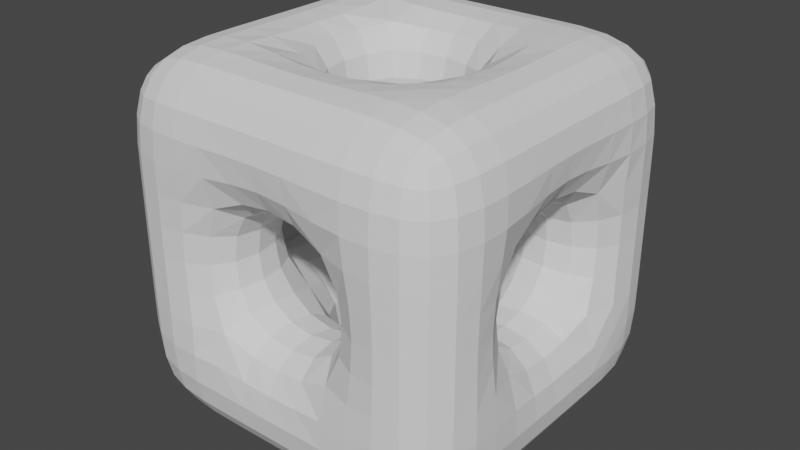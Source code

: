 # Source: HyperCube.blend  (saved by Blender 3.2.14; exported with 4.5.12 LTS)
import bpy
from mathutils import Matrix  # noqa: F401  (used for matrix-valued properties, if any)

bpy.ops.wm.read_factory_settings(use_empty=True)
scene = bpy.context.scene
scene.name = 'Scene'

# ---- collections
col_collection = bpy.data.collections.new('Collection'); scene.collection.children.link(col_collection)

# ---- world
world_world = bpy.data.worlds.new('World'); scene.world = world_world
world_world.use_nodes = True; world_world.node_tree.nodes.clear()
_N = world_world.node_tree.nodes; _L = world_world.node_tree.links
n0 = _N.new('ShaderNodeOutputWorld'); n0.name = 'World Output'; n0.location = (300, 300)
n1 = _N.new('ShaderNodeBackground'); n1.name = 'Background'; n1.location = (10, 300)
n1.inputs[0].default_value = (0.05088, 0.05088, 0.05088, 1.0)
_L.new(n1.outputs[0], n0.inputs[0])
n0.is_active_output = True
world_world.color = (0.05088, 0.05088, 0.05088)
world_world.use_sun_shadow = False
world_world.sun_shadow_jitter_overblur = 0.0

# ---- meshes
me_hypercube_001 = bpy.data.meshes.new('HyperCube.001')
me_hypercube_001.from_pydata([(-1.5, -1.5, -1.5), (-1.5, -1.5, -0.5), (-0.5, -1.5, -1.5), (-0.5, -1.5, -0.5), (-1.5, -0.5, -1.5), (-1.5, -0.5, -0.5), (-0.5, -0.5, -1.5), (-0.5, -0.5, -0.5), (-1.5, -1.5, 0.5), (-1.5, -1.5, 1.5), (-0.5, -1.5, 0.5), (-0.5, -1.5, 1.5), (-1.5, -0.5, 0.5), (-1.5, -0.5, 1.5), (-0.5, -0.5, 0.5), (-0.5, -0.5, 1.5), (-1.5, 1.5, -1.5), (-1.5, 1.5, -0.5), (-0.5, 1.5, -1.5), (-0.5, 1.5, -0.5), (-1.5, 0.5, -1.5), (-1.5, 0.5, -0.5), (-0.5, 0.5, -1.5), (-0.5, 0.5, -0.5), (-1.5, 1.5, 0.5), (-1.5, 1.5, 1.5), (-0.5, 1.5, 0.5), (-0.5, 1.5, 1.5), (-1.5, 0.5, 0.5), (-1.5, 0.5, 1.5), (-0.5, 0.5, 0.5), (-0.5, 0.5, 1.5), (0.5, -1.5, -1.5), (0.5, -1.5, -0.5), (1.5, -1.5, -1.5), (1.5, -1.5, -0.5), (0.5, -0.5, -1.5), (0.5, -0.5, -0.5), (1.5, -0.5, -1.5), (1.5, -0.5, -0.5), (0.5, -1.5, 0.5), (0.5, -1.5, 1.5), (1.5, -1.5, 0.5), (1.5, -1.5, 1.5), (0.5, -0.5, 0.5), (0.5, -0.5, 1.5), (1.5, -0.5, 0.5), (1.5, -0.5, 1.5), (0.5, 1.5, -1.5), (0.5, 1.5, -0.5), (1.5, 1.5, -1.5), (1.5, 1.5, -0.5), (0.5, 0.5, -1.5), (0.5, 0.5, -0.5), (1.5, 0.5, -1.5), (1.5, 0.5, -0.5), (0.5, 1.5, 0.5), (0.5, 1.5, 1.5), (1.5, 1.5, 0.5), (1.5, 1.5, 1.5), (0.5, 0.5, 0.5), (0.5, 0.5, 1.5), (1.5, 0.5, 0.5), (1.5, 0.5, 1.5)], [], [(0, 2, 3, 1), (5, 21, 20, 4), (1, 3, 10, 8), (0, 1, 5, 4), (2, 0, 4, 6), (2, 6, 36, 32), (8, 10, 11, 9), (4, 20, 22, 6), (9, 11, 15, 13), (8, 9, 13, 12), (1, 8, 12, 5), (18, 48, 52, 22), (16, 17, 19, 18), (31, 29, 13, 15), (17, 24, 26, 19), (16, 20, 21, 17), (18, 22, 20, 16), (26, 56, 60, 30), (24, 25, 27, 26), (13, 29, 28, 12), (25, 29, 31, 27), (24, 28, 29, 25), (17, 21, 28, 24), (19, 49, 48, 18), (7, 6, 22, 23), (31, 15, 14, 30), (28, 30, 14, 12), (21, 5, 7, 23), (21, 23, 30, 28), (5, 12, 14, 7), (3, 7, 14, 10), (19, 26, 30, 23), (32, 34, 35, 33), (37, 53, 52, 36), (33, 35, 42, 40), (31, 30, 60, 61), (34, 32, 36, 38), (35, 34, 38, 39), (40, 42, 43, 41), (36, 52, 54, 38), (41, 43, 47, 45), (15, 45, 44, 14), (33, 40, 44, 37), (43, 42, 46, 47), (48, 49, 51, 50), (63, 61, 45, 47), (49, 56, 58, 51), (27, 57, 56, 26), (50, 54, 52, 48), (51, 55, 54, 50), (56, 57, 59, 58), (45, 61, 60, 44), (57, 61, 63, 59), (27, 31, 61, 57), (49, 53, 60, 56), (59, 63, 62, 58), (39, 38, 54, 55), (63, 47, 46, 62), (60, 62, 46, 44), (53, 37, 39, 55), (53, 55, 62, 60), (37, 44, 46, 39), (35, 39, 46, 42), (51, 58, 62, 55), (10, 14, 44, 40), (11, 41, 45, 15), (11, 10, 40, 41), (19, 23, 53, 49), (23, 22, 52, 53), (7, 37, 36, 6), (3, 33, 37, 7), (3, 2, 32, 33)])
_uv = me_hypercube_001.uv_layers.new(name='UVMap')
_uv.uv.foreach_set('vector', [0.0, 0.0, 0.3333, 0.0, 0.3333, 0.3333, 0.0, 0.3333, 0.3333, 0.3333, 0.6667, 0.3333, 0.6667, 0.0, 0.3333, 0.0, 0.0, 0.3333, 0.3333, 0.3333, 0.3333, 0.6667, 0.0, 0.6667, 0.0, 0.0, 0.0, 0.3333, 0.3333, 0.3333, 0.3333, 0.0, 0.3333, 0.0, 0.0, 0.0, 0.0, 0.3333, 0.3333, 0.3333, 0.3333, 0.0, 0.3333, 0.3333, 0.6667, 0.3333, 0.6667, 0.0, 0.0, 0.6667, 0.3333, 0.6667, 0.3333, 1.0, 0.0, 1.0, 0.0, 0.3333, 2.98e-08, 0.6667, 0.3333, 0.6667, 0.3333, 0.3333, 0.0, 0.0, 0.3333, 0.0, 0.3333, 0.3333, 0.0, 0.3333, 0.0, 0.6667, 0.0, 1.0, 0.3333, 1.0, 0.3333, 0.6667, 0.0, 0.3333, 0.0, 0.6667, 0.3333, 0.6667, 0.3333, 0.3333, 0.3333, 1.0, 0.6667, 1.0, 0.6667, 0.6667, 0.3333, 0.6667, 2.98e-08, 0.0, 2.98e-08, 0.3333, 0.3333, 0.3333, 0.3333, 0.0, 0.3333, 0.6667, 2.98e-08, 0.6667, 0.0, 0.3333, 0.3333, 0.3333, 2.98e-08, 0.3333, 2.98e-08, 0.6667, 0.3333, 0.6667, 0.3333, 0.3333, 1.0, 0.0, 0.6667, 0.0, 0.6667, 0.3333, 1.0, 0.3333, 0.3333, 1.0, 0.3333, 0.6667, 2.98e-08, 0.6667, 2.98e-08, 1.0, 0.3333, 1.0, 0.6667, 1.0, 0.6667, 0.6667, 0.3333, 0.6667, 2.98e-08, 0.6667, 2.98e-08, 1.0, 0.3333, 1.0, 0.3333, 0.6667, 0.3333, 1.0, 0.6667, 1.0, 0.6667, 0.6667, 0.3333, 0.6667, 2.98e-08, 1.0, 2.98e-08, 0.6667, 0.3333, 0.6667, 0.3333, 1.0, 1.0, 0.6667, 0.6667, 0.6667, 0.6667, 1.0, 1.0, 1.0, 1.0, 0.3333, 0.6667, 0.3333, 0.6667, 0.6667, 1.0, 0.6667, 0.3333, 0.3333, 0.6667, 0.3333, 0.6667, 0.0, 0.3333, 0.0, 0.3333, 0.3333, 0.3333, 0.0, 0.6667, 0.0, 0.6667, 0.3333, 0.6667, 1.0, 0.3333, 1.0, 0.3333, 0.6667, 0.6667, 0.6667, 2.98e-08, 0.6667, 0.3333, 0.6667, 0.3333, 0.3333, 0.0, 0.3333, 2.98e-08, 0.6667, 0.0, 0.3333, 0.3333, 0.3333, 0.3333, 0.6667, 2.98e-08, 0.3333, 0.3333, 0.3333, 0.3333, 0.6667, 2.98e-08, 0.6667, 0.0, 0.3333, 0.0, 0.6667, 0.3333, 0.6667, 0.3333, 0.3333, 0.0, 0.3333, 0.3333, 0.3333, 0.3333, 0.6667, 0.0, 0.6667, 1.0, 0.3333, 1.0, 0.6667, 0.6667, 0.6667, 0.6667, 0.3333, 0.6667, 0.0, 1.0, 0.0, 1.0, 0.3333, 0.6667, 0.3333, 0.3333, 0.3333, 0.6667, 0.3333, 0.6667, 0.0, 0.3333, 0.0, 0.6667, 0.3333, 1.0, 0.3333, 1.0, 0.6667, 0.6667, 0.6667, 0.3333, 1.0, 0.3333, 0.6667, 0.6667, 0.6667, 0.6667, 1.0, 1.0, 0.0, 0.6667, 0.0, 0.6667, 0.3333, 1.0, 0.3333, 0.0, 0.3333, 0.0, 0.0, 0.3333, 0.0, 0.3333, 0.3333, 0.6667, 0.6667, 1.0, 0.6667, 1.0, 1.0, 0.6667, 1.0, 0.6667, 0.3333, 0.6667, 0.6667, 1.0, 0.6667, 1.0, 0.3333, 0.6667, 0.0, 1.0, 0.0, 1.0, 0.3333, 0.6667, 0.3333, 0.3333, 1.0, 0.6667, 1.0, 0.6667, 0.6667, 0.3333, 0.6667, 0.0, 0.3333, 0.0, 0.6667, 0.3333, 0.6667, 0.3333, 0.3333, 0.0, 1.0, 0.0, 0.6667, 0.3333, 0.6667, 0.3333, 1.0, 0.6667, 0.0, 0.6667, 0.3333, 1.0, 0.3333, 1.0, 0.0, 1.0, 0.6667, 0.6667, 0.6667, 0.6667, 0.3333, 1.0, 0.3333, 0.6667, 0.3333, 0.6667, 0.6667, 1.0, 0.6667, 1.0, 0.3333, 0.3333, 1.0, 0.6667, 1.0, 0.6667, 0.6667, 0.3333, 0.6667, 1.0, 1.0, 1.0, 0.6667, 0.6667, 0.6667, 0.6667, 1.0, 1.0, 0.3333, 0.6667, 0.3333, 0.6667, 0.0, 1.0, 0.0, 0.6667, 0.6667, 0.6667, 1.0, 1.0, 1.0, 1.0, 0.6667, 0.3333, 1.0, 0.6667, 1.0, 0.6667, 0.6667, 0.3333, 0.6667, 0.6667, 1.0, 0.6667, 0.6667, 1.0, 0.6667, 1.0, 1.0, 0.3333, 1.0, 0.3333, 0.6667, 0.6667, 0.6667, 0.6667, 1.0, 1.0, 0.3333, 0.6667, 0.3333, 0.6667, 0.6667, 1.0, 0.6667, 1.0, 1.0, 0.6667, 1.0, 0.6667, 0.6667, 1.0, 0.6667, 0.3333, 0.3333, 0.3333, 0.0, 0.6667, 0.0, 0.6667, 0.3333, 0.6667, 1.0, 0.3333, 1.0, 0.3333, 0.6667, 0.6667, 0.6667, 0.6667, 0.6667, 1.0, 0.6667, 1.0, 0.3333, 0.6667, 0.3333, 0.6667, 0.6667, 0.6667, 0.3333, 1.0, 0.3333, 1.0, 0.6667, 0.6667, 0.3333, 1.0, 0.3333, 1.0, 0.6667, 0.6667, 0.6667, 0.6667, 0.3333, 0.6667, 0.6667, 1.0, 0.6667, 1.0, 0.3333, 0.0, 0.3333, 0.3333, 0.3333, 0.3333, 0.6667, 0.0, 0.6667, 1.0, 0.3333, 1.0, 0.6667, 0.6667, 0.6667, 0.6667, 0.3333, 0.3333, 0.0, 0.3333, 0.3333, 0.6667, 0.3333, 0.6667, 0.0, 0.3333, 0.0, 0.6667, 0.0, 0.6667, 0.3333, 0.3333, 0.3333, 0.3333, 1.0, 0.3333, 0.6667, 0.6667, 0.6667, 0.6667, 1.0, 0.3333, 1.0, 0.3333, 0.6667, 0.6667, 0.6667, 0.6667, 1.0, 0.3333, 0.3333, 0.3333, 0.0, 0.6667, 0.0, 0.6667, 0.3333, 0.3333, 0.3333, 0.6667, 0.3333, 0.6667, 0.0, 0.3333, 0.0, 0.3333, 0.0, 0.6667, 0.0, 0.6667, 0.3333, 0.3333, 0.3333, 0.3333, 0.3333, 0.3333, 0.0, 0.6667, 0.0, 0.6667, 0.3333])
me_hypercube_001.materials.append(None)
me_hypercube_001.update()

# ---- objects
ob_hypercube = bpy.data.objects.new('HyperCube', me_hypercube_001)

# ---- transforms, parenting, visibility, modifiers, constraints
ob_hypercube.location = (0.0, 0.0, 0.0)
_m = ob_hypercube.modifiers.new('Subdivision', 'SUBSURF')
_m.levels = 6

# ---- collection membership
col_collection.objects.link(ob_hypercube)

# ---- scene / render settings (as saved in the file)
scene.frame_start = 1; scene.frame_end = 250; scene.frame_set(1)
scene.render.engine = 'BLENDER_EEVEE_NEXT'
scene.cycles.sampling_pattern = 'TABULATED_SOBOL'
scene.cycles.use_light_tree = False
scene.view_settings.view_transform = 'Filmic'
bpy.context.view_layer.update()

# ---- added for rendering (the .blend has no active camera and no usable light): camera, sun
cam_auto = bpy.data.cameras.new('AutoCamera')
cam_auto.lens = 50.0
cam_auto.sensor_width = 36.0
cam_auto.clip_end = 1000.0
ob_auto_camera = bpy.data.objects.new('AutoCamera', cam_auto)
scene.collection.objects.link(ob_auto_camera)
ob_auto_camera.location = (4.80761, -5.76913, 3.84609)
ob_auto_camera.rotation_euler = (1.09748, -7.21219e-08, 0.694738)
scene.camera = ob_auto_camera
light_auto_sun = bpy.data.lights.new('AutoSun', 'SUN')
light_auto_sun.energy = 3.0
light_auto_sun.angle = 0.0523599
ob_auto_sun = bpy.data.objects.new('AutoSun', light_auto_sun)
scene.collection.objects.link(ob_auto_sun)
ob_auto_sun.rotation_euler = (0.872665, 0.174533, 0.523599)
bpy.context.view_layer.update()
